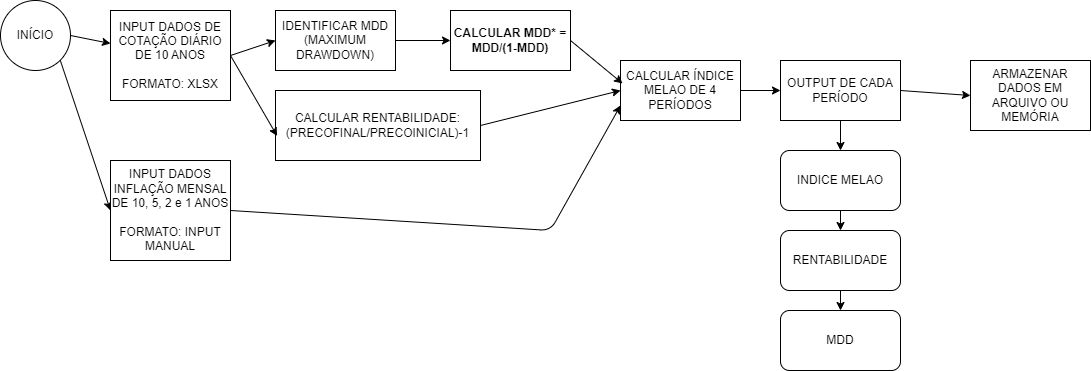

The diagram above was exported from draw.io. Its source (the exported page's mxGraphModel, read from the mxfile embedded in the PNG):
<mxGraphModel dx="1102" dy="475" grid="1" gridSize="10" guides="1" tooltips="1" connect="1" arrows="1" fold="1" page="1" pageScale="1" pageWidth="850" pageHeight="1100" math="0" shadow="0">
  <root>
    <mxCell id="0" />
    <mxCell id="1" parent="0" />
    <mxCell id="8" style="edgeStyle=none;html=1;exitX=1;exitY=0.5;exitDx=0;exitDy=0;" edge="1" parent="1" source="2" target="3">
      <mxGeometry relative="1" as="geometry" />
    </mxCell>
    <mxCell id="9" style="edgeStyle=none;html=1;exitX=1;exitY=1;exitDx=0;exitDy=0;entryX=0;entryY=0.5;entryDx=0;entryDy=0;" edge="1" parent="1" source="2" target="6">
      <mxGeometry relative="1" as="geometry" />
    </mxCell>
    <mxCell id="2" value="INÍCIO" style="ellipse;whiteSpace=wrap;html=1;aspect=fixed;" vertex="1" parent="1">
      <mxGeometry x="30" y="60" width="70" height="70" as="geometry" />
    </mxCell>
    <mxCell id="10" style="edgeStyle=none;html=1;exitX=1;exitY=0.5;exitDx=0;exitDy=0;entryX=0;entryY=0.5;entryDx=0;entryDy=0;" edge="1" parent="1" source="3" target="4">
      <mxGeometry relative="1" as="geometry" />
    </mxCell>
    <mxCell id="3" value="INPUT DADOS DE COTAÇÃO DIÁRIO DE 10 ANOS&lt;div&gt;&lt;br&gt;&lt;/div&gt;&lt;div&gt;FORMATO: XLSX&lt;/div&gt;" style="rounded=0;whiteSpace=wrap;html=1;" vertex="1" parent="1">
      <mxGeometry x="140" y="70" width="120" height="90" as="geometry" />
    </mxCell>
    <mxCell id="14" style="edgeStyle=none;html=1;exitX=1;exitY=0.5;exitDx=0;exitDy=0;entryX=0;entryY=0.5;entryDx=0;entryDy=0;" edge="1" parent="1" source="4" target="13">
      <mxGeometry relative="1" as="geometry" />
    </mxCell>
    <mxCell id="4" value="IDENTIFICAR MDD&lt;div&gt;(MAXIMUM DRAWDOWN)&lt;/div&gt;" style="rounded=0;whiteSpace=wrap;html=1;" vertex="1" parent="1">
      <mxGeometry x="305" y="70" width="120" height="60" as="geometry" />
    </mxCell>
    <mxCell id="17" style="edgeStyle=none;html=1;exitX=1;exitY=0.5;exitDx=0;exitDy=0;entryX=0;entryY=0.5;entryDx=0;entryDy=0;" edge="1" parent="1" source="5" target="15">
      <mxGeometry relative="1" as="geometry" />
    </mxCell>
    <mxCell id="5" value="CALCULAR RENTABILIDADE:&lt;div&gt;(PRECOFINAL/PRECOINICIAL)-1&lt;/div&gt;" style="rounded=0;whiteSpace=wrap;html=1;" vertex="1" parent="1">
      <mxGeometry x="305" y="150" width="205" height="70" as="geometry" />
    </mxCell>
    <mxCell id="19" style="edgeStyle=none;html=1;exitX=1;exitY=0.5;exitDx=0;exitDy=0;entryX=0;entryY=0.75;entryDx=0;entryDy=0;" edge="1" parent="1" source="6" target="15">
      <mxGeometry relative="1" as="geometry">
        <Array as="points">
          <mxPoint x="580" y="290" />
        </Array>
      </mxGeometry>
    </mxCell>
    <mxCell id="6" value="INPUT DADOS INFLAÇÃO MENSAL DE 10, 5, 2 e 1 ANOS&lt;div&gt;&lt;br&gt;FORMATO: INPUT MANUAL&lt;/div&gt;" style="rounded=0;whiteSpace=wrap;html=1;" vertex="1" parent="1">
      <mxGeometry x="140" y="220" width="120" height="100" as="geometry" />
    </mxCell>
    <mxCell id="11" style="edgeStyle=none;html=1;exitX=1;exitY=0.5;exitDx=0;exitDy=0;entryX=0.008;entryY=0.65;entryDx=0;entryDy=0;entryPerimeter=0;" edge="1" parent="1" source="3" target="5">
      <mxGeometry relative="1" as="geometry" />
    </mxCell>
    <mxCell id="13" value="&lt;b&gt;CALCULAR MDD* = MDD/(1-MDD)&lt;/b&gt;" style="rounded=0;whiteSpace=wrap;html=1;" vertex="1" parent="1">
      <mxGeometry x="480" y="70" width="120" height="60" as="geometry" />
    </mxCell>
    <mxCell id="23" style="edgeStyle=none;html=1;exitX=1;exitY=0.5;exitDx=0;exitDy=0;entryX=0;entryY=0.5;entryDx=0;entryDy=0;" edge="1" parent="1" source="15" target="16">
      <mxGeometry relative="1" as="geometry" />
    </mxCell>
    <mxCell id="15" value="CALCULAR ÍNDICE MELAO DE 4 PERÍODOS" style="rounded=0;whiteSpace=wrap;html=1;" vertex="1" parent="1">
      <mxGeometry x="650" y="120" width="120" height="60" as="geometry" />
    </mxCell>
    <mxCell id="24" style="edgeStyle=none;html=1;exitX=0.5;exitY=1;exitDx=0;exitDy=0;entryX=0.5;entryY=0;entryDx=0;entryDy=0;" edge="1" parent="1" source="16" target="20">
      <mxGeometry relative="1" as="geometry" />
    </mxCell>
    <mxCell id="28" style="edgeStyle=none;html=1;exitX=1;exitY=0.5;exitDx=0;exitDy=0;entryX=0;entryY=0.5;entryDx=0;entryDy=0;" edge="1" parent="1" source="16" target="27">
      <mxGeometry relative="1" as="geometry" />
    </mxCell>
    <mxCell id="16" value="OUTPUT DE CADA PERÍODO" style="rounded=0;whiteSpace=wrap;html=1;" vertex="1" parent="1">
      <mxGeometry x="810" y="120" width="120" height="60" as="geometry" />
    </mxCell>
    <mxCell id="18" style="edgeStyle=none;html=1;exitX=1;exitY=0.5;exitDx=0;exitDy=0;entryX=0.017;entryY=0.383;entryDx=0;entryDy=0;entryPerimeter=0;" edge="1" parent="1" source="13" target="15">
      <mxGeometry relative="1" as="geometry" />
    </mxCell>
    <mxCell id="25" style="edgeStyle=none;html=1;exitX=0.5;exitY=1;exitDx=0;exitDy=0;" edge="1" parent="1" source="20" target="21">
      <mxGeometry relative="1" as="geometry" />
    </mxCell>
    <mxCell id="20" value="INDICE MELAO" style="rounded=1;whiteSpace=wrap;html=1;" vertex="1" parent="1">
      <mxGeometry x="810" y="210" width="120" height="60" as="geometry" />
    </mxCell>
    <mxCell id="26" style="edgeStyle=none;html=1;exitX=0.5;exitY=1;exitDx=0;exitDy=0;" edge="1" parent="1" source="21" target="22">
      <mxGeometry relative="1" as="geometry" />
    </mxCell>
    <mxCell id="21" value="RENTABILIDADE" style="rounded=1;whiteSpace=wrap;html=1;" vertex="1" parent="1">
      <mxGeometry x="810" y="290" width="120" height="60" as="geometry" />
    </mxCell>
    <mxCell id="22" value="MDD" style="rounded=1;whiteSpace=wrap;html=1;" vertex="1" parent="1">
      <mxGeometry x="810" y="370" width="120" height="60" as="geometry" />
    </mxCell>
    <mxCell id="27" value="ARMAZENAR DADOS EM ARQUIVO OU MEMÓRIA" style="rounded=0;whiteSpace=wrap;html=1;" vertex="1" parent="1">
      <mxGeometry x="1000" y="120" width="120" height="70" as="geometry" />
    </mxCell>
  </root>
</mxGraphModel>